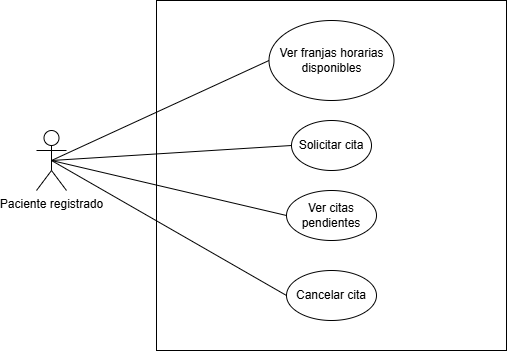

The diagram above was exported from draw.io. Its source (the exported page's mxGraphModel, read from the mxfile embedded in the PNG):
<mxGraphModel dx="1002" dy="565" grid="1" gridSize="10" guides="1" tooltips="1" connect="1" arrows="1" fold="1" page="1" pageScale="1" pageWidth="827" pageHeight="1169" math="0" shadow="0">
  <root>
    <mxCell id="0" />
    <mxCell id="1" parent="0" />
    <mxCell id="RntcWu4p1gOxSGyopx9l-1" value="Paciente registrado" style="shape=umlActor;verticalLabelPosition=bottom;verticalAlign=top;html=1;outlineConnect=0;" parent="1" vertex="1">
      <mxGeometry x="110" y="230" width="30" height="60" as="geometry" />
    </mxCell>
    <mxCell id="RntcWu4p1gOxSGyopx9l-2" value="" style="whiteSpace=wrap;html=1;aspect=fixed;" parent="1" vertex="1">
      <mxGeometry x="230" y="100" width="350" height="350" as="geometry" />
    </mxCell>
    <mxCell id="RntcWu4p1gOxSGyopx9l-3" value="Solicitar cita" style="ellipse;whiteSpace=wrap;html=1;" parent="1" vertex="1">
      <mxGeometry x="365" y="220" width="80" height="50" as="geometry" />
    </mxCell>
    <mxCell id="RntcWu4p1gOxSGyopx9l-4" value="Ver franjas horarias disponibles" style="ellipse;whiteSpace=wrap;html=1;" parent="1" vertex="1">
      <mxGeometry x="342.5" y="120" width="125" height="80" as="geometry" />
    </mxCell>
    <mxCell id="RntcWu4p1gOxSGyopx9l-5" value="" style="endArrow=none;html=1;rounded=0;entryX=0;entryY=0.5;entryDx=0;entryDy=0;exitX=0.5;exitY=0.5;exitDx=0;exitDy=0;exitPerimeter=0;" parent="1" source="RntcWu4p1gOxSGyopx9l-1" target="RntcWu4p1gOxSGyopx9l-4" edge="1">
      <mxGeometry width="50" height="50" relative="1" as="geometry">
        <mxPoint x="80" y="420" as="sourcePoint" />
        <mxPoint x="130" y="370" as="targetPoint" />
      </mxGeometry>
    </mxCell>
    <mxCell id="RntcWu4p1gOxSGyopx9l-6" value="" style="endArrow=none;html=1;rounded=0;entryX=0;entryY=0.5;entryDx=0;entryDy=0;exitX=0.5;exitY=0.5;exitDx=0;exitDy=0;exitPerimeter=0;" parent="1" source="RntcWu4p1gOxSGyopx9l-1" target="RntcWu4p1gOxSGyopx9l-3" edge="1">
      <mxGeometry width="50" height="50" relative="1" as="geometry">
        <mxPoint x="135" y="270" as="sourcePoint" />
        <mxPoint x="265" y="165" as="targetPoint" />
      </mxGeometry>
    </mxCell>
    <mxCell id="RntcWu4p1gOxSGyopx9l-12" value="Ver citas pendientes" style="ellipse;whiteSpace=wrap;html=1;" parent="1" vertex="1">
      <mxGeometry x="360" y="290" width="90" height="50" as="geometry" />
    </mxCell>
    <mxCell id="RntcWu4p1gOxSGyopx9l-13" value="" style="endArrow=none;html=1;rounded=0;exitX=0.5;exitY=0.5;exitDx=0;exitDy=0;exitPerimeter=0;entryX=0;entryY=0.5;entryDx=0;entryDy=0;" parent="1" source="RntcWu4p1gOxSGyopx9l-1" target="RntcWu4p1gOxSGyopx9l-12" edge="1">
      <mxGeometry width="50" height="50" relative="1" as="geometry">
        <mxPoint x="135" y="270" as="sourcePoint" />
        <mxPoint x="280" y="255" as="targetPoint" />
      </mxGeometry>
    </mxCell>
    <mxCell id="kfscU6FArf2U3KlSWO2y-1" value="Cancelar cita" style="ellipse;whiteSpace=wrap;html=1;" parent="1" vertex="1">
      <mxGeometry x="360" y="370" width="90" height="50" as="geometry" />
    </mxCell>
    <mxCell id="kfscU6FArf2U3KlSWO2y-2" value="" style="endArrow=none;html=1;rounded=0;exitX=0.5;exitY=0.5;exitDx=0;exitDy=0;exitPerimeter=0;entryX=0;entryY=0.5;entryDx=0;entryDy=0;" parent="1" source="RntcWu4p1gOxSGyopx9l-1" target="kfscU6FArf2U3KlSWO2y-1" edge="1">
      <mxGeometry width="50" height="50" relative="1" as="geometry">
        <mxPoint x="125" y="350" as="sourcePoint" />
        <mxPoint x="270" y="415" as="targetPoint" />
      </mxGeometry>
    </mxCell>
  </root>
</mxGraphModel>